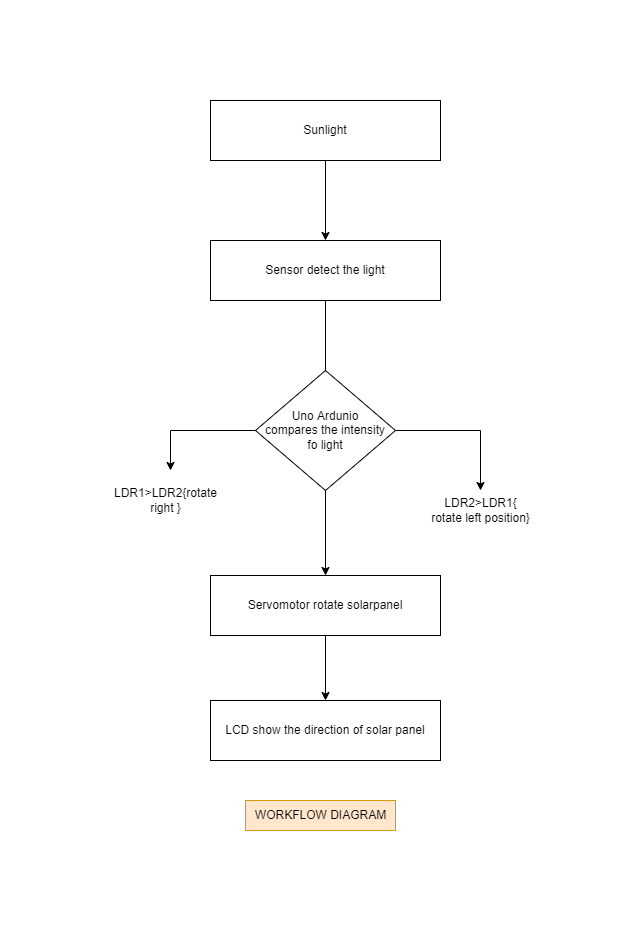

The diagram above was exported from draw.io. Its source (the exported page's mxGraphModel, read from the mxfile embedded in the PNG):
<mxGraphModel dx="1038" dy="571" grid="1" gridSize="10" guides="1" tooltips="1" connect="1" arrows="1" fold="1" page="1" pageScale="1" pageWidth="827" pageHeight="1169" math="0" shadow="0">
  <root>
    <mxCell id="0" />
    <mxCell id="1" parent="0" />
    <mxCell id="_nQ3efRzE8QvvZutuYaU-1" value="Sunlight" style="rounded=0;whiteSpace=wrap;html=1;" parent="1" vertex="1">
      <mxGeometry x="290" y="180" width="230" height="60" as="geometry" />
    </mxCell>
    <mxCell id="_nQ3efRzE8QvvZutuYaU-3" value="Sensor detect the light" style="rounded=0;whiteSpace=wrap;html=1;" parent="1" vertex="1">
      <mxGeometry x="290" y="320" width="230" height="60" as="geometry" />
    </mxCell>
    <mxCell id="_nQ3efRzE8QvvZutuYaU-11" style="edgeStyle=orthogonalEdgeStyle;rounded=0;orthogonalLoop=1;jettySize=auto;html=1;exitX=0;exitY=0.5;exitDx=0;exitDy=0;" parent="1" source="_nQ3efRzE8QvvZutuYaU-4" edge="1">
      <mxGeometry relative="1" as="geometry">
        <mxPoint x="250" y="550" as="targetPoint" />
        <Array as="points">
          <mxPoint x="250" y="510" />
          <mxPoint x="250" y="510" />
        </Array>
      </mxGeometry>
    </mxCell>
    <mxCell id="_nQ3efRzE8QvvZutuYaU-13" style="edgeStyle=orthogonalEdgeStyle;rounded=0;orthogonalLoop=1;jettySize=auto;html=1;exitX=1;exitY=0.5;exitDx=0;exitDy=0;" parent="1" source="_nQ3efRzE8QvvZutuYaU-4" edge="1">
      <mxGeometry relative="1" as="geometry">
        <mxPoint x="560" y="570" as="targetPoint" />
        <Array as="points">
          <mxPoint x="560" y="510" />
        </Array>
      </mxGeometry>
    </mxCell>
    <mxCell id="_nQ3efRzE8QvvZutuYaU-4" value="Uno Ardunio&lt;br&gt;compares the intensity&lt;br&gt;fo light" style="rhombus;whiteSpace=wrap;html=1;" parent="1" vertex="1">
      <mxGeometry x="335" y="450" width="140" height="120" as="geometry" />
    </mxCell>
    <mxCell id="_nQ3efRzE8QvvZutuYaU-5" value="Servomotor rotate solarpanel" style="rounded=0;whiteSpace=wrap;html=1;" parent="1" vertex="1">
      <mxGeometry x="290" y="655" width="230" height="60" as="geometry" />
    </mxCell>
    <mxCell id="_nQ3efRzE8QvvZutuYaU-6" value="LCD show the direction of solar panel" style="rounded=0;whiteSpace=wrap;html=1;" parent="1" vertex="1">
      <mxGeometry x="290" y="780" width="230" height="60" as="geometry" />
    </mxCell>
    <mxCell id="_nQ3efRzE8QvvZutuYaU-7" value="" style="endArrow=classic;html=1;rounded=0;exitX=0.5;exitY=1;exitDx=0;exitDy=0;entryX=0.5;entryY=0;entryDx=0;entryDy=0;" parent="1" source="_nQ3efRzE8QvvZutuYaU-1" target="_nQ3efRzE8QvvZutuYaU-3" edge="1">
      <mxGeometry width="50" height="50" relative="1" as="geometry">
        <mxPoint x="220" y="360" as="sourcePoint" />
        <mxPoint x="270" y="310" as="targetPoint" />
      </mxGeometry>
    </mxCell>
    <mxCell id="_nQ3efRzE8QvvZutuYaU-8" value="" style="endArrow=none;html=1;rounded=0;exitX=0.5;exitY=0;exitDx=0;exitDy=0;entryX=0.5;entryY=1;entryDx=0;entryDy=0;" parent="1" source="_nQ3efRzE8QvvZutuYaU-4" target="_nQ3efRzE8QvvZutuYaU-3" edge="1">
      <mxGeometry width="50" height="50" relative="1" as="geometry">
        <mxPoint x="400" y="430" as="sourcePoint" />
        <mxPoint x="410" y="390" as="targetPoint" />
      </mxGeometry>
    </mxCell>
    <mxCell id="_nQ3efRzE8QvvZutuYaU-9" value="" style="endArrow=classic;html=1;rounded=0;exitX=0.5;exitY=1;exitDx=0;exitDy=0;entryX=0.5;entryY=0;entryDx=0;entryDy=0;" parent="1" source="_nQ3efRzE8QvvZutuYaU-4" target="_nQ3efRzE8QvvZutuYaU-5" edge="1">
      <mxGeometry width="50" height="50" relative="1" as="geometry">
        <mxPoint x="370" y="670" as="sourcePoint" />
        <mxPoint x="420" y="620" as="targetPoint" />
      </mxGeometry>
    </mxCell>
    <mxCell id="_nQ3efRzE8QvvZutuYaU-10" value="" style="endArrow=classic;html=1;rounded=0;exitX=0.5;exitY=1;exitDx=0;exitDy=0;entryX=0.5;entryY=0;entryDx=0;entryDy=0;" parent="1" source="_nQ3efRzE8QvvZutuYaU-5" target="_nQ3efRzE8QvvZutuYaU-6" edge="1">
      <mxGeometry width="50" height="50" relative="1" as="geometry">
        <mxPoint x="330" y="950" as="sourcePoint" />
        <mxPoint x="380" y="900" as="targetPoint" />
      </mxGeometry>
    </mxCell>
    <mxCell id="_nQ3efRzE8QvvZutuYaU-12" value="LDR1&amp;gt;LDR2{rotate&lt;br&gt;right }" style="text;html=1;align=center;verticalAlign=middle;resizable=0;points=[];autosize=1;strokeColor=none;fillColor=none;" parent="1" vertex="1">
      <mxGeometry x="180" y="560" width="130" height="40" as="geometry" />
    </mxCell>
    <mxCell id="_nQ3efRzE8QvvZutuYaU-14" value="LDR2&amp;gt;LDR1{&lt;br&gt;rotate left position}" style="text;html=1;align=center;verticalAlign=middle;resizable=0;points=[];autosize=1;strokeColor=none;fillColor=none;" parent="1" vertex="1">
      <mxGeometry x="500" y="570" width="120" height="40" as="geometry" />
    </mxCell>
    <mxCell id="_nQ3efRzE8QvvZutuYaU-15" value="WORKFLOW DIAGRAM" style="text;html=1;align=center;verticalAlign=middle;resizable=0;points=[];autosize=1;strokeColor=#d79b00;fillColor=#ffe6cc;" parent="1" vertex="1">
      <mxGeometry x="325" y="880" width="150" height="30" as="geometry" />
    </mxCell>
  </root>
</mxGraphModel>